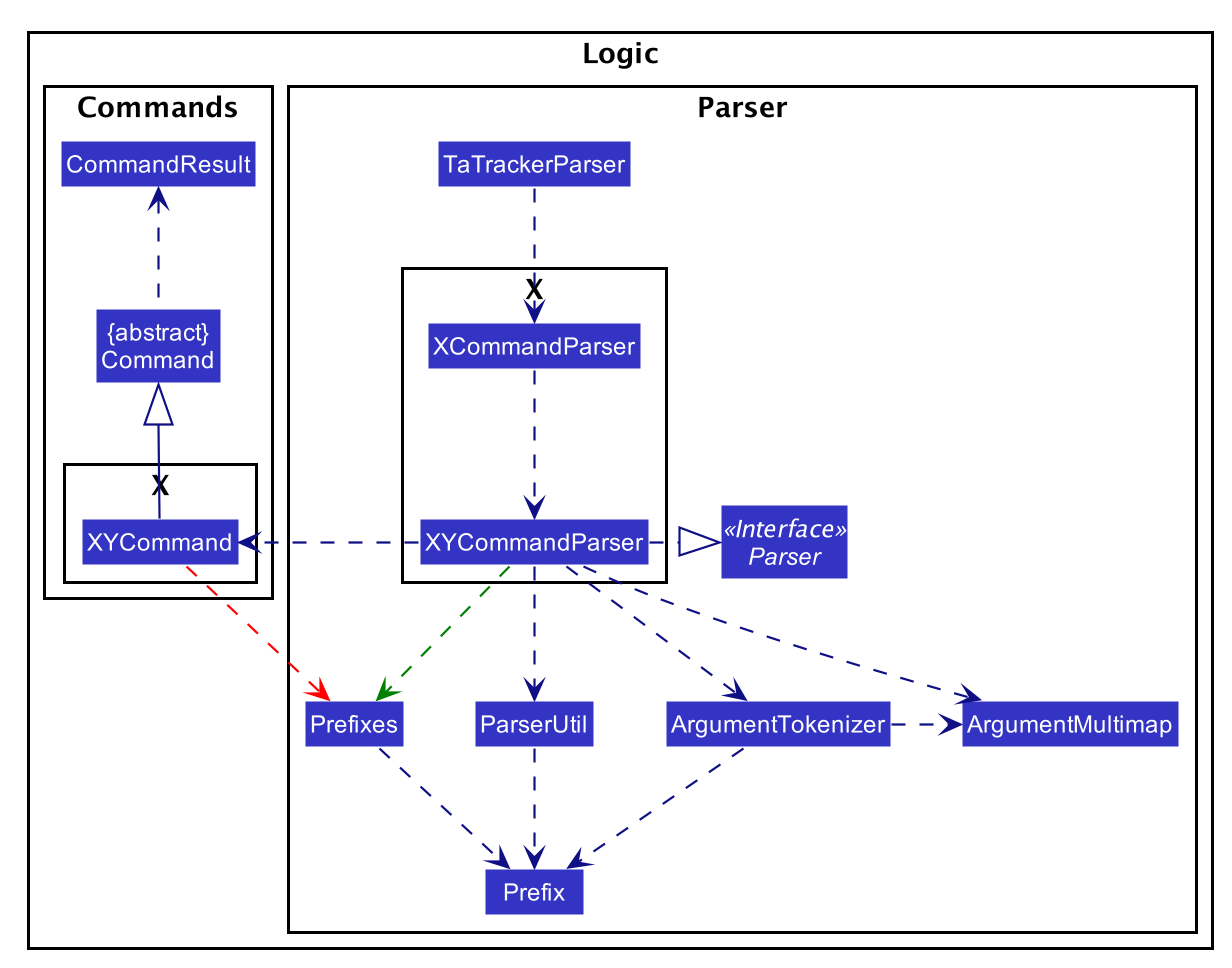

The diagram above was rendered by PlantUML. Its source (embedded in the PNG):
@startuml








skinparam BackgroundColor #FFFFFFF

skinparam Shadowing false

skinparam Class {
    FontColor #FFFFFF
    BorderThickness 1
    BorderColor #FFFFFF
    StereotypeFontColor #FFFFFF
    FontName Arial
}

skinparam Actor {
    BorderColor #000000
    Color #000000
    FontName Arial
}

skinparam Sequence {
    MessageAlign center
    BoxFontSize 15
    BoxPadding 0
    BoxFontColor #FFFFFF
    FontName Arial
}

skinparam Participant {
    FontColor #FFFFFFF
    Padding 20
}

skinparam MinClassWidth 50
skinparam ParticipantPadding 10
skinparam Shadowing false
skinparam DefaultTextAlignment center
skinparam packageStyle Rectangle

hide footbox
hide members
hide circle
skinparam arrowThickness 1.1
skinparam arrowColor #101086
skinparam classBackgroundColor #3333C4

package Logic {
    package Parser as ParserPkg {

        Class TaTrackerParser
        Interface Parser <<Interface>>


        package X as ModelParser {
            Class XCommandParser
            Class XYCommandParser

            TaTrackerParser .down.> XCommandParser
            XCommandParser .down.> XYCommandParser
        }

        XYCommandParser .right.|> Parser

        Class Prefix

        Class Prefixes

        Class ArgumentTokenizer
        Class ArgumentMultimap

        Class ParserUtil


        Prefixes -right[hidden]- ParserUtil

        XYCommandParser .down.> ArgumentMultimap
        XYCommandParser .down.> ArgumentTokenizer
        XYCommandParser .down[#Green].> Prefixes
        XYCommandParser .down.> ParserUtil

        ArgumentTokenizer .right.> ArgumentMultimap

        ArgumentTokenizer .down.> Prefix
        ParserUtil .down.> Prefix
        Prefixes .down.> Prefix
    }

    package Commands as ModelCommand {
        package X {
            Class XYCommand
        }

        Class CommandResult
        Class "{abstract}\nCommand" as Command

        Command .up.> CommandResult
        XYCommand -up-|> Command

        XYCommand .down[#Red].> Prefixes
    }

    XYCommandParser .right.> XYCommand
}
@enduml